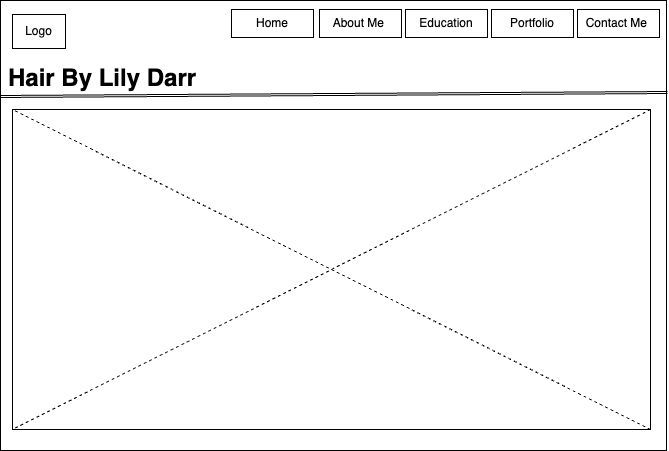

The diagram above was exported from draw.io. Its source (the exported page's mxGraphModel, read from the mxfile embedded in the PNG):
<mxGraphModel dx="1096" dy="1236" grid="0" gridSize="10" guides="1" tooltips="1" connect="1" arrows="1" fold="1" page="0" pageScale="1" pageWidth="850" pageHeight="1100" math="0" shadow="0">
  <root>
    <mxCell id="0" />
    <mxCell id="1" parent="0" />
    <mxCell id="6eLB1-s6eOjJcESbpoBs-1" value="&lt;span style=&quot;color: rgba(0, 0, 0, 0); font-family: monospace; font-size: 0px; text-align: start; text-wrap-mode: nowrap;&quot;&gt;%3CmxGraphModel%3E%3Croot%3E%3CmxCell%20id%3D%220%22%2F%3E%3CmxCell%20id%3D%221%22%20parent%3D%220%22%2F%3E%3CmxCell%20id%3D%222%22%20value%3D%22Contact%20Me%26amp%3Bnbsp%3B%22%20style%3D%22rounded%3D0%3BwhiteSpace%3Dwrap%3Bhtml%3D1%3B%22%20vertex%3D%221%22%20parent%3D%221%22%3E%3CmxGeometry%20x%3D%22178%22%20y%3D%22170%22%20width%3D%2282%22%20height%3D%2228%22%20as%3D%22geometry%22%2F%3E%3C%2FmxCell%3E%3C%2Froot%3E%3C%2FmxGraphModel%3E&lt;/span&gt;" style="rounded=0;whiteSpace=wrap;html=1;" vertex="1" parent="1">
      <mxGeometry x="-142" y="-71" width="666" height="450" as="geometry" />
    </mxCell>
    <mxCell id="6eLB1-s6eOjJcESbpoBs-2" value="Logo" style="rounded=0;whiteSpace=wrap;html=1;" vertex="1" parent="1">
      <mxGeometry x="-130" y="-57" width="53" height="34" as="geometry" />
    </mxCell>
    <mxCell id="6eLB1-s6eOjJcESbpoBs-3" value="Contact Me&amp;nbsp;" style="rounded=0;whiteSpace=wrap;html=1;" vertex="1" parent="1">
      <mxGeometry x="435" y="-62" width="82" height="28" as="geometry" />
    </mxCell>
    <mxCell id="6eLB1-s6eOjJcESbpoBs-4" value="Portfolio" style="rounded=0;whiteSpace=wrap;html=1;" vertex="1" parent="1">
      <mxGeometry x="349" y="-62" width="82" height="28" as="geometry" />
    </mxCell>
    <mxCell id="6eLB1-s6eOjJcESbpoBs-5" value="Education" style="rounded=0;whiteSpace=wrap;html=1;" vertex="1" parent="1">
      <mxGeometry x="263" y="-62" width="82" height="28" as="geometry" />
    </mxCell>
    <mxCell id="6eLB1-s6eOjJcESbpoBs-6" value="About Me&amp;nbsp;" style="rounded=0;whiteSpace=wrap;html=1;" vertex="1" parent="1">
      <mxGeometry x="177" y="-62" width="82" height="28" as="geometry" />
    </mxCell>
    <mxCell id="6eLB1-s6eOjJcESbpoBs-7" value="Home" style="rounded=0;whiteSpace=wrap;html=1;" vertex="1" parent="1">
      <mxGeometry x="89" y="-62" width="82" height="28" as="geometry" />
    </mxCell>
    <mxCell id="6eLB1-s6eOjJcESbpoBs-8" value="&lt;h1 style=&quot;margin-top: 0px;&quot;&gt;Hair By Lily Darr&lt;/h1&gt;" style="text;html=1;whiteSpace=wrap;overflow=hidden;rounded=0;" vertex="1" parent="1">
      <mxGeometry x="-136" y="-14" width="201" height="43" as="geometry" />
    </mxCell>
    <mxCell id="6eLB1-s6eOjJcESbpoBs-10" value="" style="shape=link;html=1;rounded=0;fontSize=12;startSize=8;endSize=8;curved=1;width=2;" edge="1" parent="1">
      <mxGeometry width="100" relative="1" as="geometry">
        <mxPoint x="-142" y="25" as="sourcePoint" />
        <mxPoint x="525" y="21" as="targetPoint" />
      </mxGeometry>
    </mxCell>
    <mxCell id="6eLB1-s6eOjJcESbpoBs-11" value="" style="rounded=0;whiteSpace=wrap;html=1;" vertex="1" parent="1">
      <mxGeometry x="-130" y="38" width="638" height="320" as="geometry" />
    </mxCell>
    <mxCell id="6eLB1-s6eOjJcESbpoBs-12" value="" style="endArrow=none;dashed=1;html=1;rounded=0;fontSize=12;startSize=8;endSize=8;curved=1;entryX=0;entryY=1;entryDx=0;entryDy=0;exitX=1;exitY=0;exitDx=0;exitDy=0;" edge="1" parent="1" source="6eLB1-s6eOjJcESbpoBs-11" target="6eLB1-s6eOjJcESbpoBs-11">
      <mxGeometry width="50" height="50" relative="1" as="geometry">
        <mxPoint x="175" y="225" as="sourcePoint" />
        <mxPoint x="225" y="175" as="targetPoint" />
      </mxGeometry>
    </mxCell>
    <mxCell id="6eLB1-s6eOjJcESbpoBs-13" value="" style="endArrow=none;dashed=1;html=1;rounded=0;fontSize=12;startSize=8;endSize=8;curved=1;entryX=0;entryY=0;entryDx=0;entryDy=0;exitX=1;exitY=1;exitDx=0;exitDy=0;" edge="1" parent="1" source="6eLB1-s6eOjJcESbpoBs-11" target="6eLB1-s6eOjJcESbpoBs-11">
      <mxGeometry width="50" height="50" relative="1" as="geometry">
        <mxPoint x="175" y="225" as="sourcePoint" />
        <mxPoint x="225" y="175" as="targetPoint" />
      </mxGeometry>
    </mxCell>
  </root>
</mxGraphModel>